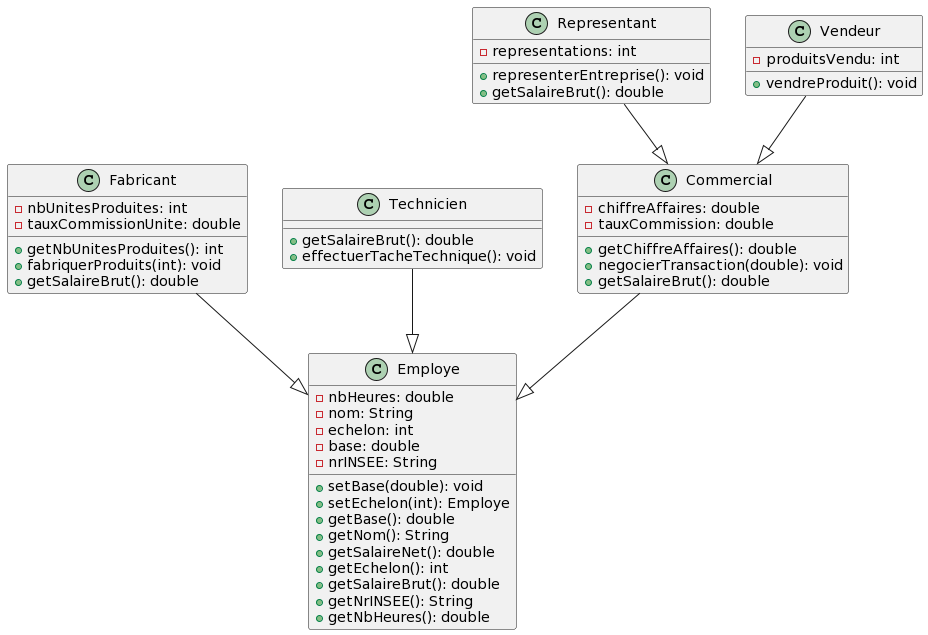

The diagram above was rendered by PlantUML. Its source (embedded in the PNG):
@startuml
class Commercial {
  - chiffreAffaires: double
  - tauxCommission: double
  + getChiffreAffaires(): double
  + negocierTransaction(double): void
  + getSalaireBrut(): double
}
class Employe {
  - nbHeures: double
  - nom: String
  - echelon: int
  - base: double
  - nrINSEE: String
  + setBase(double): void
  + setEchelon(int): Employe
  + getBase(): double
  + getNom(): String
  + getSalaireNet(): double
  + getEchelon(): int
  + getSalaireBrut(): double
  + getNrINSEE(): String
  + getNbHeures(): double
}
class Fabricant {
  - nbUnitesProduites: int
  - tauxCommissionUnite: double
  + getNbUnitesProduites(): int
  + fabriquerProduits(int): void
  + getSalaireBrut(): double
}
class Representant {
  - representations: int
  + representerEntreprise(): void
  + getSalaireBrut(): double
}
class Technicien {
  + getSalaireBrut(): double
  + effectuerTacheTechnique(): void
}
class Vendeur {
  - produitsVendu: int
  + vendreProduit(): void
}

Commercial    --^  Employe      
Fabricant     --^  Employe      
Representant  --^  Commercial   
Technicien    --^  Employe      
Vendeur       --^  Commercial
@enduml